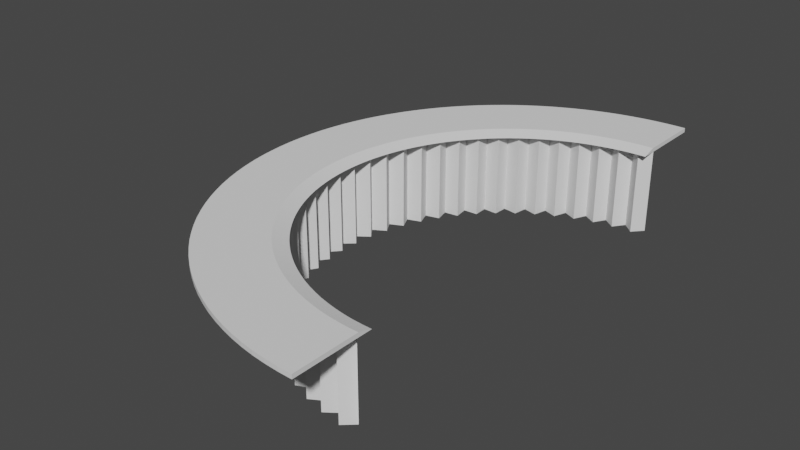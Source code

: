 # Source: uketuke2.blend  (saved by Blender 3.5.10; exported with 4.5.12 LTS)
import bpy
from mathutils import Matrix  # noqa: F401  (used for matrix-valued properties, if any)

bpy.ops.wm.read_factory_settings(use_empty=True)
scene = bpy.context.scene
scene.name = 'Scene'

# ---- collections
col_collection = bpy.data.collections.new('Collection'); scene.collection.children.link(col_collection)

# ---- world
world_world = bpy.data.worlds.new('World'); scene.world = world_world
world_world.use_nodes = True; world_world.node_tree.nodes.clear()
_N = world_world.node_tree.nodes; _L = world_world.node_tree.links
n0 = _N.new('ShaderNodeOutputWorld'); n0.name = 'World Output'; n0.location = (300, 300)
n1 = _N.new('ShaderNodeBackground'); n1.name = 'Background'; n1.location = (10, 300)
n1.inputs[0].default_value = (0.05088, 0.05088, 0.05088, 1.0)
_L.new(n1.outputs[0], n0.inputs[0])
n0.is_active_output = True
world_world.color = (0.05088, 0.05088, 0.05088)
world_world.use_sun_shadow = False
world_world.sun_shadow_jitter_overblur = 0.0

# ---- meshes
me_x = bpy.data.meshes.new('円')
me_x.from_pydata([(0.0, 0.2285, 0.0), (-0.01065, 0.2168, 0.0), (-0.0224, 0.2274, 0.0), (-0.03185, 0.2147, 0.0), (-0.04458, 0.2241, 0.0), (-0.05275, 0.2106, 0.0), (-0.06633, 0.2187, 0.0), (-0.07314, 0.2044, 0.0), (-0.08745, 0.2111, 0.0), (-0.09282, 0.1962, 0.0), (-0.1077, 0.2015, 0.0), (-0.1116, 0.1862, 0.0), (-0.127, 0.19, 0.0), (-0.1293, 0.1744, 0.0), (-0.145, 0.1766, 0.0), (-0.1458, 0.1609, 0.0), (-0.1616, 0.1616, 0.0), (-0.1609, 0.1458, 0.0), (-0.1766, 0.145, 0.0), (-0.1744, 0.1293, 0.0), (-0.19, 0.127, 0.0), (-0.1862, 0.1116, 0.0), (-0.2015, 0.1077, 0.0), (-0.1962, 0.09282, 0.0), (-0.2111, 0.08745, 0.0), (-0.2044, 0.07314, 0.0), (-0.2187, 0.06633, 0.0), (-0.2106, 0.05275, 0.0), (-0.2241, 0.04458, 0.0), (-0.2147, 0.03185, 0.0), (-0.2274, 0.0224, 0.0), (-0.2168, 0.01065, 0.0), (-0.2285, 0.0, 0.0), (-0.2168, -0.01065, 0.0), (-0.2274, -0.0224, 0.0), (-0.2147, -0.03185, 0.0), (-0.2241, -0.04458, 0.0), (-0.2106, -0.05275, 0.0), (-0.2187, -0.06633, 0.0), (-0.2044, -0.07314, 0.0), (-0.2111, -0.08745, 0.0), (-0.1962, -0.09282, 0.0), (-0.2015, -0.1077, 0.0), (-0.1862, -0.1116, 0.0), (-0.19, -0.127, 0.0), (-0.1744, -0.1293, 0.0), (-0.1766, -0.145, 0.0), (-0.1609, -0.1458, 0.0), (-0.1616, -0.1616, 0.0), (-0.1458, -0.1609, 0.0), (-0.145, -0.1766, 0.0), (-0.1293, -0.1744, 0.0), (-0.127, -0.19, 0.0), (-0.1116, -0.1862, 0.0), (-0.1077, -0.2015, 0.0), (-0.09282, -0.1962, 0.0), (-0.08745, -0.2111, 0.0), (-0.07314, -0.2044, 0.0), (-0.06633, -0.2187, 0.0), (-0.05275, -0.2106, 0.0), (-0.04458, -0.2241, 0.0), (-0.03185, -0.2147, 0.0), (-0.0224, -0.2274, 0.0), (-0.01065, -0.2168, 0.0), (0.0, -0.2285, 0.0), (-0.0224, -0.2274, 0.09141), (-0.03185, -0.2147, 0.09141), (-0.04458, -0.2241, 0.09141), (-0.05275, -0.2106, 0.09141), (-0.06633, -0.2187, 0.09141), (-0.07314, -0.2044, 0.09141), (-0.08745, -0.2111, 0.09141), (-0.09282, -0.1962, 0.09141), (-0.1077, -0.2015, 0.09141), (-0.1116, -0.1862, 0.09141), (-0.127, -0.19, 0.09141), (-0.1293, -0.1744, 0.09141), (-0.145, -0.1766, 0.09141), (-0.1458, -0.1609, 0.09141), (-0.1616, -0.1616, 0.09141), (-0.1609, -0.1458, 0.09141), (-0.1766, -0.145, 0.09141), (-0.1744, -0.1293, 0.09141), (-0.19, -0.127, 0.09141), (-0.1862, -0.1116, 0.09141), (-0.2015, -0.1077, 0.09141), (-0.1962, -0.09282, 0.09141), (-0.2111, -0.08745, 0.09141), (-0.2044, -0.07314, 0.09141), (-0.2187, -0.06633, 0.09141), (-0.2106, -0.05275, 0.09141), (-0.2241, -0.04458, 0.09141), (-0.2147, -0.03185, 0.09141), (-0.2274, -0.0224, 0.09141), (-0.2168, -0.01065, 0.09141), (-0.2285, 0.0, 0.09141), (-0.2168, 0.01065, 0.09141), (-0.2274, 0.0224, 0.09141), (-0.2147, 0.03185, 0.09141), (-0.2241, 0.04458, 0.09141), (-0.2106, 0.05275, 0.09141), (-0.2187, 0.06633, 0.09141), (-0.2044, 0.07314, 0.09141), (-0.2111, 0.08745, 0.09141), (-0.1962, 0.09282, 0.09141), (-0.2015, 0.1077, 0.09141), (-0.1862, 0.1116, 0.09141), (-0.19, 0.127, 0.09141), (-0.1744, 0.1293, 0.09141), (-0.1766, 0.145, 0.09141), (-0.1609, 0.1458, 0.09141), (-0.1616, 0.1616, 0.09141), (-0.1458, 0.1609, 0.09141), (-0.145, 0.1766, 0.09141), (-0.1293, 0.1744, 0.09141), (-0.127, 0.19, 0.09141), (-0.1116, 0.1862, 0.09141), (-0.1077, 0.2015, 0.09141), (-0.09282, 0.1962, 0.09141), (-0.08745, 0.2111, 0.09141), (-0.07314, 0.2044, 0.09141), (-0.06633, 0.2187, 0.09141), (-0.05275, 0.2106, 0.09141), (-0.04458, 0.2241, 0.09141), (-0.03185, 0.2147, 0.09141), (-0.0224, 0.2274, 0.09141), (-0.01065, 0.2168, 0.09141), (0.0, 0.2285, 0.09141), (-0.01065, -0.2168, 0.09141), (0.0, -0.2285, 0.09141), (-0.02912, -0.2956, 0.09141), (-0.04359, -0.2939, 0.09141), (-0.05796, -0.2914, 0.09141), (-0.07218, -0.2882, 0.09141), (-0.08624, -0.2843, 0.09141), (-0.1001, -0.2797, 0.09141), (-0.1137, -0.2745, 0.09141), (-0.127, -0.2685, 0.09141), (-0.14, -0.262, 0.09141), (-0.1527, -0.2548, 0.09141), (-0.165, -0.247, 0.09141), (-0.177, -0.2386, 0.09141), (-0.1885, -0.2296, 0.09141), (-0.1995, -0.2201, 0.09141), (-0.2101, -0.2101, 0.09141), (-0.2201, -0.1995, 0.09141), (-0.2296, -0.1885, 0.09141), (-0.2386, -0.177, 0.09141), (-0.247, -0.165, 0.09141), (-0.2548, -0.1527, 0.09141), (-0.262, -0.14, 0.09141), (-0.2685, -0.127, 0.09141), (-0.2745, -0.1137, 0.09141), (-0.2797, -0.1001, 0.09141), (-0.2843, -0.08624, 0.09141), (-0.2882, -0.07218, 0.09141), (-0.2914, -0.05796, 0.09141), (-0.2939, -0.04359, 0.09141), (-0.2956, -0.02912, 0.09141), (-0.2967, -0.01458, 0.09141), (-0.2971, 0.0, 0.09141), (-0.2967, 0.01458, 0.09141), (-0.2956, 0.02912, 0.09141), (-0.2939, 0.04359, 0.09141), (-0.2914, 0.05796, 0.09141), (-0.2882, 0.07218, 0.09141), (-0.2843, 0.08624, 0.09141), (-0.2797, 0.1001, 0.09141), (-0.2745, 0.1137, 0.09141), (-0.2685, 0.127, 0.09141), (-0.262, 0.14, 0.09141), (-0.2548, 0.1527, 0.09141), (-0.247, 0.165, 0.09141), (-0.2386, 0.177, 0.09141), (-0.2296, 0.1885, 0.09141), (-0.2201, 0.1995, 0.09141), (-0.2101, 0.2101, 0.09141), (-0.1995, 0.2201, 0.09141), (-0.1885, 0.2296, 0.09141), (-0.177, 0.2386, 0.09141), (-0.165, 0.247, 0.09141), (-0.1527, 0.2548, 0.09141), (-0.14, 0.262, 0.09141), (-0.127, 0.2685, 0.09141), (-0.1137, 0.2745, 0.09141), (-0.1001, 0.2797, 0.09141), (-0.08624, 0.2843, 0.09141), (-0.07218, 0.2882, 0.09141), (-0.05796, 0.2914, 0.09141), (-0.04359, 0.2939, 0.09141), (-0.02912, 0.2956, 0.09141), (-0.01458, 0.2967, 0.09141), (0.0, 0.2971, 0.09141), (-0.01458, -0.2967, 0.09141), (0.0, -0.2971, 0.09141), (-0.02912, -0.2956, 0.09598), (-0.04359, -0.2939, 0.09598), (-0.05796, -0.2914, 0.09598), (-0.07218, -0.2882, 0.09598), (-0.08624, -0.2843, 0.09598), (-0.1001, -0.2797, 0.09598), (-0.1137, -0.2745, 0.09598), (-0.127, -0.2685, 0.09598), (-0.14, -0.262, 0.09598), (-0.1527, -0.2548, 0.09598), (-0.165, -0.247, 0.09598), (-0.177, -0.2386, 0.09598), (-0.1885, -0.2296, 0.09598), (-0.1995, -0.2201, 0.09598), (-0.2101, -0.2101, 0.09598), (-0.2201, -0.1995, 0.09598), (-0.2296, -0.1885, 0.09598), (-0.2386, -0.177, 0.09598), (-0.247, -0.165, 0.09598), (-0.2548, -0.1527, 0.09598), (-0.262, -0.14, 0.09598), (-0.2685, -0.127, 0.09598), (-0.2745, -0.1137, 0.09598), (-0.2797, -0.1001, 0.09598), (-0.2843, -0.08624, 0.09598), (-0.2882, -0.07218, 0.09598), (-0.2914, -0.05796, 0.09598), (-0.2939, -0.04359, 0.09598), (-0.2956, -0.02912, 0.09598), (-0.2967, -0.01458, 0.09598), (-0.2971, 0.0, 0.09598), (-0.2967, 0.01458, 0.09598), (-0.2956, 0.02912, 0.09598), (-0.2939, 0.04359, 0.09598), (-0.2914, 0.05796, 0.09598), (-0.2882, 0.07218, 0.09598), (-0.2843, 0.08624, 0.09598), (-0.2797, 0.1001, 0.09598), (-0.2745, 0.1137, 0.09598), (-0.2685, 0.127, 0.09598), (-0.262, 0.14, 0.09598), (-0.2548, 0.1527, 0.09598), (-0.247, 0.165, 0.09598), (-0.2386, 0.177, 0.09598), (-0.2296, 0.1885, 0.09598), (-0.2201, 0.1995, 0.09598), (-0.2101, 0.2101, 0.09598), (-0.1995, 0.2201, 0.09598), (-0.1885, 0.2296, 0.09598), (-0.177, 0.2386, 0.09598), (-0.165, 0.247, 0.09598), (-0.1527, 0.2548, 0.09598), (-0.14, 0.262, 0.09598), (-0.127, 0.2685, 0.09598), (-0.1137, 0.2745, 0.09598), (-0.1001, 0.2797, 0.09598), (-0.08624, 0.2843, 0.09598), (-0.07218, 0.2882, 0.09598), (-0.05796, 0.2914, 0.09598), (-0.04359, 0.2939, 0.09598), (-0.02912, 0.2956, 0.09598), (-0.01458, 0.2967, 0.09598), (0.0, 0.2971, 0.09598), (-0.01458, -0.2967, 0.09598), (0.0, -0.2971, 0.09598), (-0.02221, -0.2255, 0.09598), (-0.03325, -0.2242, 0.09598), (-0.04421, -0.2223, 0.09598), (-0.05507, -0.2198, 0.09598), (-0.06579, -0.2169, 0.09598), (-0.07635, -0.2134, 0.09598), (-0.08673, -0.2094, 0.09598), (-0.0969, -0.2049, 0.09598), (-0.1068, -0.1999, 0.09598), (-0.1165, -0.1944, 0.09598), (-0.1259, -0.1884, 0.09598), (-0.135, -0.182, 0.09598), (-0.1438, -0.1752, 0.09598), (-0.1522, -0.1679, 0.09598), (-0.1603, -0.1603, 0.09598), (-0.1679, -0.1522, 0.09598), (-0.1752, -0.1438, 0.09598), (-0.182, -0.135, 0.09598), (-0.1884, -0.1259, 0.09598), (-0.1944, -0.1165, 0.09598), (-0.1999, -0.1068, 0.09598), (-0.2049, -0.0969, 0.09598), (-0.2094, -0.08673, 0.09598), (-0.2134, -0.07635, 0.09598), (-0.2169, -0.06579, 0.09598), (-0.2198, -0.05507, 0.09598), (-0.2223, -0.04421, 0.09598), (-0.2242, -0.03325, 0.09598), (-0.2255, -0.02221, 0.09598), (-0.2264, -0.01112, 0.09598), (-0.2266, 0.0, 0.09598), (-0.2264, 0.01112, 0.09598), (-0.2255, 0.02221, 0.09598), (-0.2242, 0.03325, 0.09598), (-0.2223, 0.04421, 0.09598), (-0.2198, 0.05507, 0.09598), (-0.2169, 0.06579, 0.09598), (-0.2134, 0.07635, 0.09598), (-0.2094, 0.08673, 0.09598), (-0.2049, 0.0969, 0.09598), (-0.1999, 0.1068, 0.09598), (-0.1944, 0.1165, 0.09598), (-0.1884, 0.1259, 0.09598), (-0.182, 0.135, 0.09598), (-0.1752, 0.1438, 0.09598), (-0.1679, 0.1522, 0.09598), (-0.1603, 0.1603, 0.09598), (-0.1522, 0.1679, 0.09598), (-0.1438, 0.1752, 0.09598), (-0.135, 0.182, 0.09598), (-0.1259, 0.1884, 0.09598), (-0.1165, 0.1944, 0.09598), (-0.1068, 0.1999, 0.09598), (-0.0969, 0.2049, 0.09598), (-0.08673, 0.2094, 0.09598), (-0.07635, 0.2134, 0.09598), (-0.06579, 0.2169, 0.09598), (-0.05507, 0.2198, 0.09598), (-0.04421, 0.2223, 0.09598), (-0.03325, 0.2242, 0.09598), (-0.02221, 0.2255, 0.09598), (-0.01112, 0.2264, 0.09598), (0.0, 0.2266, 0.09598), (-0.01112, -0.2264, 0.09598), (0.0, -0.2266, 0.09598), (0.0, 0.2114, 0.09141), (-0.01037, 0.2111, 0.09141), (-0.02072, 0.2104, 0.09141), (-0.03102, 0.2091, 0.09141), (-0.04124, 0.2073, 0.09141), (-0.05136, 0.205, 0.09141), (-0.06136, 0.2023, 0.09141), (-0.07121, 0.199, 0.09141), (-0.08089, 0.1953, 0.09141), (-0.09038, 0.1911, 0.09141), (-0.09964, 0.1864, 0.09141), (-0.1087, 0.1813, 0.09141), (-0.1174, 0.1758, 0.09141), (-0.1259, 0.1698, 0.09141), (-0.1341, 0.1634, 0.09141), (-0.142, 0.1566, 0.09141), (-0.1495, 0.1495, 0.09141), (-0.1566, 0.142, 0.09141), (-0.1634, 0.1341, 0.09141), (-0.1698, 0.1259, 0.09141), (-0.1758, 0.1174, 0.09141), (-0.1813, 0.1087, 0.09141), (-0.1864, 0.09964, 0.09141), (-0.1911, 0.09038, 0.09141), (-0.1953, 0.08089, 0.09141), (-0.199, 0.07121, 0.09141), (-0.2023, 0.06136, 0.09141), (-0.205, 0.05136, 0.09141), (-0.2073, 0.04124, 0.09141), (-0.2091, 0.03102, 0.09141), (-0.2104, 0.02072, 0.09141), (-0.2111, 0.01037, 0.09141), (-0.2114, 0.0, 0.09141), (-0.2111, -0.01037, 0.09141), (-0.2104, -0.02072, 0.09141), (-0.2091, -0.03102, 0.09141), (-0.2073, -0.04124, 0.09141), (-0.205, -0.05136, 0.09141), (-0.2023, -0.06136, 0.09141), (-0.199, -0.07121, 0.09141), (-0.1953, -0.08089, 0.09141), (-0.1911, -0.09038, 0.09141), (-0.1864, -0.09964, 0.09141), (-0.1813, -0.1087, 0.09141), (-0.1758, -0.1174, 0.09141), (-0.1698, -0.1259, 0.09141), (-0.1634, -0.1341, 0.09141), (-0.1566, -0.142, 0.09141), (-0.1495, -0.1495, 0.09141), (-0.142, -0.1566, 0.09141), (-0.1341, -0.1634, 0.09141), (-0.1259, -0.1698, 0.09141), (-0.1174, -0.1758, 0.09141), (-0.1087, -0.1813, 0.09141), (-0.09964, -0.1864, 0.09141), (-0.09038, -0.1911, 0.09141), (-0.08089, -0.1953, 0.09141), (-0.07121, -0.199, 0.09141), (-0.06136, -0.2023, 0.09141), (-0.05136, -0.205, 0.09141), (-0.04124, -0.2073, 0.09141), (-0.03102, -0.2091, 0.09141), (-0.02072, -0.2104, 0.09141), (-0.01037, -0.2111, 0.09141), (0.0, -0.2114, 0.09141)], [], [(59, 58, 69, 68), (33, 32, 95, 94), (7, 6, 121, 120), (60, 59, 68, 67), (34, 33, 94, 93), (8, 7, 120, 119), (61, 60, 67, 66), (35, 34, 93, 92), (9, 8, 119, 118), (62, 61, 66, 65), (36, 35, 92, 91), (10, 9, 118, 117), (63, 62, 65, 128), (37, 36, 91, 90), (11, 10, 117, 116), (64, 63, 128, 129), (38, 37, 90, 89), (12, 11, 116, 115), (39, 38, 89, 88), (13, 12, 115, 114), (40, 39, 88, 87), (14, 13, 114, 113), (41, 40, 87, 86), (15, 14, 113, 112), (42, 41, 86, 85), (16, 15, 112, 111), (43, 42, 85, 84), (17, 16, 111, 110), (44, 43, 84, 83), (18, 17, 110, 109), (45, 44, 83, 82), (19, 18, 109, 108), (46, 45, 82, 81), (20, 19, 108, 107), (47, 46, 81, 80), (21, 20, 107, 106), (48, 47, 80, 79), (22, 21, 106, 105), (49, 48, 79, 78), (23, 22, 105, 104), (50, 49, 78, 77), (24, 23, 104, 103), (51, 50, 77, 76), (25, 24, 103, 102), (52, 51, 76, 75), (26, 25, 102, 101), (53, 52, 75, 74), (27, 26, 101, 100), (1, 0, 127, 126), (54, 53, 74, 73), (28, 27, 100, 99), (2, 1, 126, 125), (55, 54, 73, 72), (29, 28, 99, 98), (3, 2, 125, 124), (56, 55, 72, 71), (30, 29, 98, 97), (4, 3, 124, 123), (57, 56, 71, 70), (31, 30, 97, 96), (5, 4, 123, 122), (58, 57, 70, 69), (32, 31, 96, 95), (83, 84, 149, 148), (110, 111, 176, 175), (84, 85, 150, 149), (111, 112, 177, 176), (85, 86, 151, 150), (112, 113, 178, 177), (86, 87, 152, 151), (113, 114, 179, 178), (87, 88, 153, 152), (114, 115, 180, 179), (88, 89, 154, 153), (115, 116, 181, 180), (89, 90, 155, 154), (129, 128, 193, 194), (116, 117, 182, 181), (90, 91, 156, 155), (128, 65, 130, 193), (117, 118, 183, 182), (91, 92, 157, 156), (65, 66, 131, 130), (118, 119, 184, 183), (92, 93, 158, 157), (66, 67, 132, 131), (119, 120, 185, 184), (93, 94, 159, 158), (67, 68, 133, 132), (120, 121, 186, 185), (94, 95, 160, 159), (68, 69, 134, 133), (121, 122, 187, 186), (95, 96, 161, 160), (69, 70, 135, 134), (122, 123, 188, 187), (96, 97, 162, 161), (70, 71, 136, 135), (123, 124, 189, 188), (97, 98, 163, 162), (71, 72, 137, 136), (124, 125, 190, 189), (98, 99, 164, 163), (72, 73, 138, 137), (125, 126, 191, 190), (99, 100, 165, 164), (73, 74, 139, 138), (126, 127, 192, 191), (100, 101, 166, 165), (74, 75, 140, 139), (101, 102, 167, 166), (75, 76, 141, 140), (102, 103, 168, 167), (76, 77, 142, 141), (103, 104, 169, 168), (77, 78, 143, 142), (104, 105, 170, 169), (78, 79, 144, 143), (105, 106, 171, 170), (79, 80, 145, 144), (106, 107, 172, 171), (80, 81, 146, 145), (107, 108, 173, 172), (81, 82, 147, 146), (108, 109, 174, 173), (82, 83, 148, 147), (109, 110, 175, 174), (151, 152, 217, 216), (178, 179, 244, 243), (152, 153, 218, 217), (179, 180, 245, 244), (153, 154, 219, 218), (180, 181, 246, 245), (154, 155, 220, 219), (194, 193, 258, 259), (181, 182, 247, 246), (155, 156, 221, 220), (193, 130, 195, 258), (182, 183, 248, 247), (156, 157, 222, 221), (130, 131, 196, 195), (183, 184, 249, 248), (157, 158, 223, 222), (131, 132, 197, 196), (184, 185, 250, 249), (158, 159, 224, 223), (132, 133, 198, 197), (185, 186, 251, 250), (159, 160, 225, 224), (133, 134, 199, 198), (186, 187, 252, 251), (160, 161, 226, 225), (134, 135, 200, 199), (187, 188, 253, 252), (161, 162, 227, 226), (135, 136, 201, 200), (188, 189, 254, 253), (162, 163, 228, 227), (136, 137, 202, 201), (189, 190, 255, 254), (163, 164, 229, 228), (137, 138, 203, 202), (190, 191, 256, 255), (164, 165, 230, 229), (138, 139, 204, 203), (191, 192, 257, 256), (165, 166, 231, 230), (139, 140, 205, 204), (166, 167, 232, 231), (140, 141, 206, 205), (167, 168, 233, 232), (141, 142, 207, 206), (168, 169, 234, 233), (142, 143, 208, 207), (169, 170, 235, 234), (143, 144, 209, 208), (170, 171, 236, 235), (144, 145, 210, 209), (171, 172, 237, 236), (145, 146, 211, 210), (172, 173, 238, 237), (146, 147, 212, 211), (173, 174, 239, 238), (147, 148, 213, 212), (174, 175, 240, 239), (148, 149, 214, 213), (175, 176, 241, 240), (149, 150, 215, 214), (176, 177, 242, 241), (150, 151, 216, 215), (177, 178, 243, 242), (197, 198, 263, 262), (250, 251, 316, 315), (224, 225, 290, 289), (198, 199, 264, 263), (251, 252, 317, 316), (225, 226, 291, 290), (199, 200, 265, 264), (252, 253, 318, 317), (226, 227, 292, 291), (200, 201, 266, 265), (253, 254, 319, 318), (227, 228, 293, 292), (201, 202, 267, 266), (254, 255, 320, 319), (228, 229, 294, 293), (202, 203, 268, 267), (255, 256, 321, 320), (229, 230, 295, 294), (203, 204, 269, 268), (256, 257, 322, 321), (230, 231, 296, 295), (204, 205, 270, 269), (231, 232, 297, 296), (205, 206, 271, 270), (232, 233, 298, 297), (206, 207, 272, 271), (233, 234, 299, 298), (207, 208, 273, 272), (234, 235, 300, 299), (208, 209, 274, 273), (235, 236, 301, 300), (209, 210, 275, 274), (236, 237, 302, 301), (210, 211, 276, 275), (237, 238, 303, 302), (211, 212, 277, 276), (238, 239, 304, 303), (212, 213, 278, 277), (239, 240, 305, 304), (213, 214, 279, 278), (240, 241, 306, 305), (214, 215, 280, 279), (241, 242, 307, 306), (215, 216, 281, 280), (242, 243, 308, 307), (216, 217, 282, 281), (243, 244, 309, 308), (217, 218, 283, 282), (244, 245, 310, 309), (218, 219, 284, 283), (245, 246, 311, 310), (219, 220, 285, 284), (259, 258, 323, 324), (246, 247, 312, 311), (220, 221, 286, 285), (258, 195, 260, 323), (247, 248, 313, 312), (221, 222, 287, 286), (195, 196, 261, 260), (248, 249, 314, 313), (222, 223, 288, 287), (196, 197, 262, 261), (249, 250, 315, 314), (223, 224, 289, 288), (6, 5, 122, 121), (324, 389, 388, 323), (323, 388, 387, 260), (260, 387, 386, 261), (261, 386, 385, 262), (262, 385, 384, 263), (263, 384, 383, 264), (264, 383, 382, 265), (265, 382, 381, 266), (266, 381, 380, 267), (267, 380, 379, 268), (268, 379, 378, 269), (269, 378, 377, 270), (270, 377, 376, 271), (271, 376, 375, 272), (272, 375, 374, 273), (273, 374, 373, 274), (274, 373, 372, 275), (275, 372, 371, 276), (276, 371, 370, 277), (277, 370, 369, 278), (278, 369, 368, 279), (279, 368, 367, 280), (280, 367, 366, 281), (281, 366, 365, 282), (282, 365, 364, 283), (283, 364, 363, 284), (284, 363, 362, 285), (285, 362, 361, 286), (286, 361, 360, 287), (287, 360, 359, 288), (288, 359, 358, 289), (289, 358, 357, 290), (290, 357, 356, 291), (291, 356, 355, 292), (292, 355, 354, 293), (293, 354, 353, 294), (294, 353, 352, 295), (295, 352, 351, 296), (296, 351, 350, 297), (297, 350, 349, 298), (298, 349, 348, 299), (299, 348, 347, 300), (300, 347, 346, 301), (301, 346, 345, 302), (302, 345, 344, 303), (303, 344, 343, 304), (304, 343, 342, 305), (305, 342, 341, 306), (306, 341, 340, 307), (307, 340, 339, 308), (308, 339, 338, 309), (309, 338, 337, 310), (310, 337, 336, 311), (311, 336, 335, 312), (312, 335, 334, 313), (313, 334, 333, 314), (314, 333, 332, 315), (315, 332, 331, 316), (316, 331, 330, 317), (317, 330, 329, 318), (318, 329, 328, 319), (319, 328, 327, 320), (320, 327, 326, 321), (321, 326, 325, 322), (129, 128, 388, 389), (128, 65, 387, 388), (65, 66, 386, 387), (66, 67, 385, 386), (67, 68, 384, 385), (68, 69, 383, 384), (69, 70, 382, 383), (70, 71, 381, 382), (71, 72, 380, 381), (72, 73, 379, 380), (73, 74, 378, 379), (74, 75, 377, 378), (75, 76, 376, 377), (76, 77, 375, 376), (77, 78, 374, 375), (78, 79, 373, 374), (79, 80, 372, 373), (80, 81, 371, 372), (81, 82, 370, 371), (82, 83, 369, 370), (83, 84, 368, 369), (84, 85, 367, 368), (85, 86, 366, 367), (86, 87, 365, 366), (87, 88, 364, 365), (88, 89, 363, 364), (89, 90, 362, 363), (90, 91, 361, 362), (91, 92, 360, 361), (92, 93, 359, 360), (93, 94, 358, 359), (94, 95, 357, 358), (95, 96, 356, 357), (96, 97, 355, 356), (97, 98, 354, 355), (98, 99, 353, 354), (99, 100, 352, 353), (100, 101, 351, 352), (101, 102, 350, 351), (102, 103, 349, 350), (103, 104, 348, 349), (104, 105, 347, 348), (105, 106, 346, 347), (106, 107, 345, 346), (107, 108, 344, 345), (108, 109, 343, 344), (109, 110, 342, 343), (110, 111, 341, 342), (111, 112, 340, 341), (112, 113, 339, 340), (113, 114, 338, 339), (114, 115, 337, 338), (115, 116, 336, 337), (116, 117, 335, 336), (117, 118, 334, 335), (118, 119, 333, 334), (119, 120, 332, 333), (120, 121, 331, 332), (121, 122, 330, 331), (122, 123, 329, 330), (123, 124, 328, 329), (124, 125, 327, 328), (125, 126, 326, 327), (126, 127, 325, 326), (194, 259, 324, 389, 129), (127, 325, 322, 257, 192)])
_uv = me_x.uv_layers.new(name='UVマップ')
_uv.uv.foreach_set('vector', [0.0, 0.0, 0.0, 0.0, 0.0, 0.0, 0.0, 0.0, 0.0, 0.0, 0.0, 0.0, 0.0, 0.0, 0.0, 0.0, 0.0, 0.0, 0.0, 0.0, 0.0, 0.0, 0.0, 0.0, 0.0, 0.0, 0.0, 0.0, 0.0, 0.0, 0.0, 0.0, 0.0, 0.0, 0.0, 0.0, 0.0, 0.0, 0.0, 0.0, 0.0, 0.0, 0.0, 0.0, 0.0, 0.0, 0.0, 0.0, 0.0, 0.0, 0.0, 0.0, 0.0, 0.0, 0.0, 0.0, 0.0, 0.0, 0.0, 0.0, 0.0, 0.0, 0.0, 0.0, 0.0, 0.0, 0.0, 0.0, 0.0, 0.0, 0.0, 0.0, 0.0, 0.0, 0.0, 0.0, 0.0, 0.0, 0.0, 0.0, 0.0, 0.0, 0.0, 0.0, 0.0, 0.0, 0.0, 0.0, 0.0, 0.0, 0.0, 0.0, 0.0, 0.0, 0.0, 0.0, 0.0, 0.0, 0.0, 0.0, 0.0, 0.0, 0.0, 0.0, 0.0, 0.0, 0.0, 0.0, 0.0, 0.0, 0.0, 0.0, 0.0, 0.0, 0.0, 0.0, 0.0, 0.0, 0.0, 0.0, 0.0, 0.0, 0.0, 0.0, 0.0, 0.0, 0.0, 0.0, 0.0, 0.0, 0.0, 0.0, 0.0, 0.0, 0.0, 0.0, 0.0, 0.0, 0.0, 0.0, 0.0, 0.0, 0.0, 0.0, 0.0, 0.0, 0.0, 0.0, 0.0, 0.0, 0.0, 0.0, 0.0, 0.0, 0.0, 0.0, 0.0, 0.0, 0.0, 0.0, 0.0, 0.0, 0.0, 0.0, 0.0, 0.0, 0.0, 0.0, 0.0, 0.0, 0.0, 0.0, 0.0, 0.0, 0.0, 0.0, 0.0, 0.0, 0.0, 0.0, 0.0, 0.0, 0.0, 0.0, 0.0, 0.0, 0.0, 0.0, 0.0, 0.0, 0.0, 0.0, 0.0, 0.0, 0.0, 0.0, 0.0, 0.0, 0.0, 0.0, 0.0, 0.0, 0.0, 0.0, 0.0, 0.0, 0.0, 0.0, 0.0, 0.0, 0.0, 0.0, 0.0, 0.0, 0.0, 0.0, 0.0, 0.0, 0.0, 0.0, 0.0, 0.0, 0.0, 0.0, 0.0, 0.0, 0.0, 0.0, 0.0, 0.0, 0.0, 0.0, 0.0, 0.0, 0.0, 0.0, 0.0, 0.0, 0.0, 0.0, 0.0, 0.0, 0.0, 0.0, 0.0, 0.0, 0.0, 0.0, 0.0, 0.0, 0.0, 0.0, 0.0, 0.0, 0.0, 0.0, 0.0, 0.0, 0.0, 0.0, 0.0, 0.0, 0.0, 0.0, 0.0, 0.0, 0.0, 0.0, 0.0, 0.0, 0.0, 0.0, 0.0, 0.0, 0.0, 0.0, 0.0, 0.0, 0.0, 0.0, 0.0, 0.0, 0.0, 0.0, 0.0, 0.0, 0.0, 0.0, 0.0, 0.0, 0.0, 0.0, 0.0, 0.0, 0.0, 0.0, 0.0, 0.0, 0.0, 0.0, 0.0, 0.0, 0.0, 0.0, 0.0, 0.0, 0.0, 0.0, 0.0, 0.0, 0.0, 0.0, 0.0, 0.0, 0.0, 0.0, 0.0, 0.0, 0.0, 0.0, 0.0, 0.0, 0.0, 0.0, 0.0, 0.0, 0.0, 0.0, 0.0, 0.0, 0.0, 0.0, 0.0, 0.0, 0.0, 0.0, 0.0, 0.0, 0.0, 0.0, 0.0, 0.0, 0.0, 0.0, 0.0, 0.0, 0.0, 0.0, 0.0, 0.0, 0.0, 0.0, 0.0, 0.0, 0.0, 0.0, 0.0, 0.0, 0.0, 0.0, 0.0, 0.0, 0.0, 0.0, 0.0, 0.0, 0.0, 0.0, 0.0, 0.0, 0.0, 0.0, 0.0, 0.0, 0.0, 0.0, 0.0, 0.0, 0.0, 0.0, 0.0, 0.0, 0.0, 0.0, 0.0, 0.0, 0.0, 0.0, 0.0, 0.0, 0.0, 0.0, 0.0, 0.0, 0.0, 0.0, 0.0, 0.0, 0.0, 0.0, 0.0, 0.0, 0.0, 0.0, 0.0, 0.0, 0.0, 0.0, 0.0, 0.0, 0.0, 0.0, 0.0, 0.0, 0.0, 0.0, 0.0, 0.0, 0.0, 0.0, 0.0, 0.0, 0.0, 0.0, 0.0, 0.0, 0.0, 0.0, 0.0, 0.0, 0.0, 0.0, 0.0, 0.0, 0.0, 0.0, 0.0, 0.0, 0.0, 0.0, 0.0, 0.0, 0.0, 0.0, 0.0, 0.0, 0.0, 0.0, 0.0, 0.0, 0.0, 0.0, 0.0, 0.0, 0.0, 0.0, 0.0, 0.0, 0.0, 0.0, 0.0, 0.0, 0.0, 0.0, 0.0, 0.0, 0.0, 0.0, 0.0, 0.0, 0.0, 0.0, 0.0, 0.0, 0.0, 0.0, 0.0, 0.0, 0.0, 0.0, 0.0, 0.0, 0.0, 0.0, 0.0, 0.0, 0.0, 0.0, 0.0, 0.0, 0.0, 0.0, 0.0, 0.0, 0.0, 0.0, 0.0, 0.0, 0.0, 0.0, 0.0, 0.0, 0.0, 0.0, 0.0, 0.0, 0.0, 0.0, 0.0, 0.0, 0.0, 0.0, 0.0, 0.0, 0.0, 0.0, 0.0, 0.0, 0.0, 0.0, 0.0, 0.0, 0.0, 0.0, 0.0, 0.0, 0.0, 0.0, 0.0, 0.0, 0.0, 0.0, 0.0, 0.0, 0.0, 0.0, 0.0, 0.0, 0.0, 0.0, 0.0, 0.0, 0.0, 0.0, 0.0, 0.0, 0.0, 0.0, 0.0, 0.0, 0.0, 0.0, 0.0, 0.0, 0.0, 0.0, 0.0, 0.0, 0.0, 0.0, 0.0, 0.0, 0.0, 0.0, 0.0, 0.0, 0.0, 0.0, 0.0, 0.0, 0.0, 0.0, 0.0, 0.0, 0.0, 0.0, 0.0, 0.0, 0.0, 0.0, 0.0, 0.0, 0.0, 0.0, 0.0, 0.0, 0.0, 0.0, 0.0, 0.0, 0.0, 0.0, 0.0, 0.0, 0.0, 0.0, 0.0, 0.0, 0.0, 0.0, 0.0, 0.0, 0.0, 0.0, 0.0, 0.0, 0.0, 0.0, 0.0, 0.0, 0.0, 0.0, 0.0, 0.0, 0.0, 0.0, 0.0, 0.0, 0.0, 0.0, 0.0, 0.0, 0.0, 0.0, 0.0, 0.0, 0.0, 0.0, 0.0, 0.0, 0.0, 0.0, 0.0, 0.0, 0.0, 0.0, 0.0, 0.0, 0.0, 0.0, 0.0, 0.0, 0.0, 0.0, 0.0, 0.0, 0.0, 0.0, 0.0, 0.0, 0.0, 0.0, 0.0, 0.0, 0.0, 0.0, 0.0, 0.0, 0.0, 0.0, 0.0, 0.0, 0.0, 0.0, 0.0, 0.0, 0.0, 0.0, 0.0, 0.0, 0.0, 0.0, 0.0, 0.0, 0.0, 0.0, 0.0, 0.0, 0.0, 0.0, 0.0, 0.0, 0.0, 0.0, 0.0, 0.0, 0.0, 0.0, 0.0, 0.0, 0.0, 0.0, 0.0, 0.0, 0.0, 0.0, 0.0, 0.0, 0.0, 0.0, 0.0, 0.0, 0.0, 0.0, 0.0, 0.0, 0.0, 0.0, 0.0, 0.0, 0.0, 0.0, 0.0, 0.0, 0.0, 0.0, 0.0, 0.0, 0.0, 0.0, 0.0, 0.0, 0.0, 0.0, 0.0, 0.0, 0.0, 0.0, 0.0, 0.0, 0.0, 0.0, 0.0, 0.0, 0.0, 0.0, 0.0, 0.0, 0.0, 0.0, 0.0, 0.0, 0.0, 0.0, 0.0, 0.0, 0.0, 0.0, 0.0, 0.0, 0.0, 0.0, 0.0, 0.0, 0.0, 0.0, 0.0, 0.0, 0.0, 0.0, 0.0, 0.0, 0.0, 0.0, 0.0, 0.0, 0.0, 0.0, 0.0, 0.0, 0.0, 0.0, 0.0, 0.0, 0.0, 0.0, 0.0, 0.0, 0.0, 0.0, 0.0, 0.0, 0.0, 0.0, 0.0, 0.0, 0.0, 0.0, 0.0, 0.0, 0.0, 0.0, 0.0, 0.0, 0.0, 0.0, 0.0, 0.0, 0.0, 0.0, 0.0, 0.0, 0.0, 0.0, 0.0, 0.0, 0.0, 0.0, 0.0, 0.0, 0.0, 0.0, 0.0, 0.0, 0.0, 0.0, 0.0, 0.0, 0.0, 0.0, 0.0, 0.0, 0.0, 0.0, 0.0, 0.0, 0.0, 0.0, 0.0, 0.0, 0.0, 0.0, 0.0, 0.0, 0.0, 0.0, 0.0, 0.0, 0.0, 0.0, 0.0, 0.0, 0.0, 0.0, 0.0, 0.0, 0.0, 0.0, 0.0, 0.0, 0.0, 0.0, 0.0, 0.0, 0.0, 0.0, 0.0, 0.0, 0.0, 0.0, 0.0, 0.0, 0.0, 0.0, 0.0, 0.0, 0.0, 0.0, 0.0, 0.0, 0.0, 0.0, 0.0, 0.0, 0.0, 0.0, 0.0, 0.0, 0.0, 0.0, 0.0, 0.0, 0.0, 0.0, 0.0, 0.0, 0.0, 0.0, 0.0, 0.0, 0.0, 0.0, 0.0, 0.0, 0.0, 0.0, 0.0, 0.0, 0.0, 0.0, 0.0, 0.0, 0.0, 0.0, 0.0, 0.0, 0.0, 0.0, 0.0, 0.0, 0.0, 0.0, 0.0, 0.0, 0.0, 0.0, 0.0, 0.0, 0.0, 0.0, 0.0, 0.0, 0.0, 0.0, 0.0, 0.0, 0.0, 0.0, 0.0, 0.0, 0.0, 0.0, 0.0, 0.0, 0.0, 0.0, 0.0, 0.0, 0.0, 0.0, 0.0, 0.0, 0.0, 0.0, 0.0, 0.0, 0.0, 0.0, 0.0, 0.0, 0.0, 0.0, 0.0, 0.0, 0.0, 0.0, 0.0, 0.0, 0.0, 0.0, 0.0, 0.0, 0.0, 0.0, 0.0, 0.0, 0.0, 0.0, 0.0, 0.0, 0.0, 0.0, 0.0, 0.0, 0.0, 0.0, 0.0, 0.0, 0.0, 0.0, 0.0, 0.0, 0.0, 0.0, 0.0, 0.0, 0.0, 0.0, 0.0, 0.0, 0.0, 0.0, 0.0, 0.0, 0.0, 0.0, 0.0, 0.0, 0.0, 0.0, 0.0, 0.0, 0.0, 0.0, 0.0, 0.0, 0.0, 0.0, 0.0, 0.0, 0.0, 0.0, 0.0, 0.0, 0.0, 0.0, 0.0, 0.0, 0.0, 0.0, 0.0, 0.0, 0.0, 0.0, 0.0, 0.0, 0.0, 0.0, 0.0, 0.0, 0.0, 0.0, 0.0, 0.0, 0.0, 0.0, 0.0, 0.0, 0.0, 0.0, 0.0, 0.0, 0.0, 0.0, 0.0, 0.0, 0.0, 0.0, 0.0, 0.0, 0.0, 0.0, 0.0, 0.0, 0.0, 0.0, 0.0, 0.0, 0.0, 0.0, 0.0, 0.0, 0.0, 0.0, 0.0, 0.0, 0.0, 0.0, 0.0, 0.0, 0.0, 0.0, 0.0, 0.0, 0.0, 0.0, 0.0, 0.0, 0.0, 0.0, 0.0, 0.0, 0.0, 0.0, 0.0, 0.0, 0.0, 0.0, 0.0, 0.0, 0.0, 0.0, 0.0, 0.0, 0.0, 0.0, 0.0, 0.0, 0.0, 0.0, 0.0, 0.0, 0.0, 0.0, 0.0, 0.0, 0.0, 0.0, 0.0, 0.0, 0.0, 0.0, 0.0, 0.0, 0.0, 0.0, 0.0, 0.0, 0.0, 0.0, 0.0, 0.0, 0.0, 0.0, 0.0, 0.0, 0.0, 0.0, 0.0, 0.0, 0.0, 0.0, 0.0, 0.0, 0.0, 0.0, 0.0, 0.0, 0.0, 0.0, 0.0, 0.0, 0.0, 0.0, 0.0, 0.0, 0.0, 0.0, 0.0, 0.0, 0.0, 0.0, 0.0, 0.0, 0.0, 0.0, 0.0, 0.0, 0.0, 0.0, 0.0, 0.0, 0.0, 0.0, 0.0, 0.0, 0.0, 0.0, 0.0, 0.0, 0.0, 0.0, 0.0, 0.0, 0.0, 0.0, 0.0, 0.0, 0.0, 0.0, 0.0, 0.0, 0.0, 0.0, 0.0, 0.0, 0.0, 0.0, 0.0, 0.0, 0.0, 0.0, 0.0, 0.0, 0.0, 0.0, 0.0, 0.0, 0.0, 0.0, 0.0, 0.0, 0.0, 0.0, 0.0, 0.0, 0.0, 0.0, 0.0, 0.0, 0.0, 0.0, 0.0, 0.0, 0.0, 0.0, 0.0, 0.0, 0.0, 0.0, 0.0, 0.0, 0.0, 0.0, 0.0, 0.0, 0.0, 0.0, 0.0, 0.0, 0.0, 0.0, 0.0, 0.0, 0.0, 0.0, 0.0, 0.0, 0.0, 0.0, 0.0, 0.0, 0.0, 0.0, 0.0, 0.0, 0.0, 0.0, 0.0, 0.0, 0.0, 0.0, 0.0, 0.0, 0.0, 0.0, 0.0, 0.0, 0.0, 0.0, 0.0, 0.0, 0.0, 0.0, 0.0, 0.0, 0.0, 0.0, 0.0, 0.0, 0.0, 0.0, 0.0, 0.0, 0.0, 0.0, 0.0, 0.0, 0.0, 0.0, 0.0, 0.0, 0.0, 0.0, 0.0, 0.0, 0.0, 0.0, 0.0, 0.0, 0.0, 0.0, 0.0, 0.0, 0.0, 0.0, 0.0, 0.0, 0.0, 0.0, 0.0, 0.0, 0.0, 0.0, 0.0, 0.0, 0.0, 0.0, 0.0, 0.0, 0.0, 0.0, 0.0, 0.0, 0.0, 0.0, 0.0, 0.0, 0.0, 0.0, 0.0, 0.0, 0.0, 0.0, 0.0, 0.0, 0.0, 0.0, 0.0, 0.0, 0.0, 0.0, 0.0, 0.0, 0.0, 0.0, 0.0, 0.0, 0.0, 0.0, 0.0, 0.0, 0.0, 0.0, 0.0, 0.0, 0.0, 0.0, 0.0, 0.0, 0.0, 0.0, 0.0, 0.0, 0.0, 0.0, 0.0, 0.0, 0.0, 0.0, 0.0, 0.0, 0.0, 0.0, 0.0, 0.0, 0.0, 0.0, 0.0, 0.0, 0.0, 0.0, 0.0, 0.0, 0.0, 0.0, 0.0, 0.0, 0.0, 0.0, 0.0, 0.0, 0.0, 0.0, 0.0, 0.0, 0.0, 0.0, 0.0, 0.0, 0.0, 0.0, 0.0, 0.0, 0.0, 0.0, 0.0, 0.0, 0.0, 0.0, 0.0, 0.0, 0.0, 0.0, 0.0, 0.0, 0.0, 0.0, 0.0, 0.0, 0.0, 0.0, 0.0, 0.0, 0.0, 0.0, 0.0, 0.0, 0.0, 0.0, 0.0, 0.0, 0.0, 0.0, 0.0, 0.0, 0.0, 0.0, 0.0, 0.0, 0.0, 0.0, 0.0, 0.0, 0.0, 0.0, 0.0, 0.0, 0.0, 0.0, 0.0, 0.0, 0.0, 0.0, 0.0, 0.0, 0.0, 0.0, 0.0, 0.0, 0.0, 0.0, 0.0, 0.0, 0.0, 0.0, 0.0, 0.0, 0.0, 0.0, 0.0, 0.0, 0.0, 0.0, 0.0, 0.0, 0.0, 0.0, 0.0, 0.0, 0.0, 0.0, 0.0, 0.0, 0.0, 0.0, 0.0, 0.0, 0.0, 0.0, 0.0, 0.0, 0.0, 0.0, 0.0, 0.0, 0.0, 0.0, 0.0, 0.0, 0.0, 0.0, 0.0, 0.0, 0.0, 0.0, 0.0, 0.0, 0.0, 0.0, 0.0, 0.0, 0.0, 0.0, 0.0, 0.0, 0.0, 0.0, 0.0, 0.0, 0.0, 0.0, 0.0, 0.0, 0.0, 0.0, 0.0, 0.0, 0.0, 0.0, 0.0, 0.0, 0.0, 0.0, 0.0, 0.0, 0.0, 0.0, 0.0, 0.0, 0.0, 0.0, 0.0, 0.0, 0.0, 0.0, 0.0, 0.0, 0.0, 0.0, 0.0, 0.0, 0.0, 0.0, 0.0, 0.0, 0.0, 0.0, 0.0, 0.0, 0.0, 0.0, 0.0, 0.0, 0.0, 0.0, 0.0, 0.0, 0.0, 0.0, 0.0, 0.0, 0.0, 0.0, 0.0, 0.0, 0.0, 0.0, 0.0, 0.0, 0.0, 0.0, 0.0, 0.0, 0.0, 0.0, 0.0, 0.0, 0.0, 0.0, 0.0, 0.0, 0.0, 0.0, 0.0, 0.0, 0.0, 0.0, 0.0, 0.0, 0.0, 0.0, 0.0, 0.0, 0.0, 0.0, 0.0, 0.0, 0.0, 0.0, 0.0, 0.0, 0.0, 0.0, 0.0, 0.0, 0.0, 0.0, 0.0, 0.0, 0.0, 0.0, 0.0, 0.0, 0.0, 0.0, 0.0, 0.0, 0.0, 0.0, 0.0, 0.0, 0.0, 0.0, 0.0, 0.0, 0.0, 0.0, 0.0, 0.0, 0.0, 0.0, 0.0, 0.0, 0.0, 0.0, 0.0, 0.0, 0.0, 0.0, 0.0, 0.0, 0.0, 0.0, 0.0, 0.0, 0.0, 0.0, 0.0, 0.0, 0.0, 0.0, 0.0, 0.0, 0.0, 0.0, 0.0, 0.0, 0.0, 0.0, 0.0, 0.0, 0.0, 0.0, 0.0, 0.0, 0.0, 0.0, 0.0, 0.0, 0.0, 0.0, 0.0, 0.0, 0.0, 0.0, 0.0, 0.0, 0.0, 0.0, 0.0, 0.0, 0.0, 0.0, 0.0, 0.0, 0.0, 0.0, 0.0, 0.0, 0.0, 0.0, 0.0, 0.0, 0.0, 0.0, 0.0, 0.0, 0.0, 0.0, 0.0, 0.0, 0.0, 0.0, 0.0, 0.0, 0.0, 0.0, 0.0, 0.0, 0.0, 0.0, 0.0, 0.0, 0.0, 0.0, 0.0, 0.0, 0.0, 0.0, 0.0, 0.0, 0.0, 0.0, 0.0, 0.0, 0.0, 0.0, 0.0, 0.0, 0.0, 0.0, 0.0, 0.0, 0.0, 0.0, 0.0, 0.0, 0.0, 0.0, 0.0, 0.0, 0.0, 0.0, 0.0, 0.0, 0.0, 0.0, 0.0, 0.0, 0.0, 0.0, 0.0, 0.0, 0.0, 0.0, 0.0, 0.0, 0.0, 0.0, 0.0, 0.0, 0.0, 0.0, 0.0, 0.0, 0.0, 0.0, 0.0, 0.0, 0.0, 0.0, 0.0, 0.0, 0.0, 0.0, 0.0, 0.0, 0.0, 0.0, 0.0, 0.0, 0.0, 0.0, 0.0, 0.0, 0.0, 0.0, 0.0, 0.0, 0.0, 0.0, 0.0, 0.0, 0.0, 0.0, 0.0, 0.0, 0.0, 0.0, 0.0, 0.0, 0.0, 0.0, 0.0, 0.0, 0.0, 0.0, 0.0, 0.0, 0.0, 0.0, 0.0, 0.0, 0.0, 0.0, 0.0, 0.0, 0.0, 0.0, 0.0, 0.0, 0.0, 0.0, 0.0, 0.0, 0.0, 0.0, 0.0, 0.0, 0.0, 0.0, 0.0, 0.0, 0.0, 0.0, 0.0, 0.0, 0.0, 0.0, 0.0, 0.0, 0.0, 0.0, 0.0, 0.0, 0.0, 0.0, 0.0, 0.0, 0.0, 0.0, 0.0, 0.0, 0.0, 0.0, 0.0, 0.0, 0.0, 0.0, 0.0, 0.0, 0.0, 0.0, 0.0, 0.0, 0.0, 0.0, 0.0, 0.0, 0.0, 0.0, 0.0, 0.0, 0.0, 0.0, 0.0, 0.0, 0.0, 0.0, 0.0, 0.0, 0.0, 0.0, 0.0, 0.0, 0.0, 0.0, 0.0, 0.0, 0.0, 0.0, 0.0, 0.0, 0.0, 0.0, 0.0, 0.0, 0.0, 0.0, 0.0, 0.0, 0.0, 0.0, 0.0, 0.0, 0.0, 0.0, 0.0, 0.0, 0.0, 0.0, 0.0, 0.0, 0.0, 0.0, 0.0, 0.0, 0.0, 0.0, 0.0, 0.0, 0.0, 0.0, 0.0, 0.0, 0.0, 0.0, 0.0, 0.0, 0.0, 0.0, 0.0, 0.0, 0.0, 0.0, 0.0, 0.0, 0.0, 0.0, 0.0, 0.0, 0.0, 0.0, 0.0, 0.0, 0.0, 0.0, 0.0, 0.0, 0.0, 0.0, 0.0, 0.0, 0.0, 0.0, 0.0, 0.0, 0.0, 0.0, 0.0, 0.0, 0.0, 0.0, 0.0, 0.0, 0.0, 0.0, 0.0, 0.0, 0.0, 0.0, 0.0, 0.0, 0.0, 0.0, 0.0, 0.0, 0.0, 0.0, 0.0, 0.0, 0.0, 0.0, 0.0, 0.0, 0.0, 0.0, 0.0, 0.0, 0.0, 0.0, 0.0, 0.0, 0.0, 0.0, 0.0, 0.0, 0.0, 0.0, 0.0, 0.0, 0.0, 0.0, 0.0, 0.0, 0.0, 0.0, 0.0, 0.0, 0.0, 0.0, 0.0, 0.0, 0.0, 0.0, 0.0, 0.0, 0.0, 0.0, 0.0, 0.0, 0.0, 0.0, 0.0, 0.0, 0.0, 0.0, 0.0, 0.0, 0.0, 0.0, 0.0, 0.0, 0.0, 0.0, 0.0, 0.0, 0.0, 0.0, 0.0, 0.0, 0.0, 0.0, 0.0, 0.0, 0.0, 0.0, 0.0, 0.0, 0.0, 0.0, 0.0, 0.0, 0.0, 0.0, 0.0, 0.0, 0.0, 0.0, 0.0, 0.0, 0.0, 0.0, 0.0, 0.0, 0.0, 0.0, 0.0, 0.0, 0.0, 0.0, 0.0, 0.0, 0.0, 0.0, 0.0, 0.0, 0.0, 0.0, 0.0, 0.0, 0.0, 0.0, 0.0, 0.0, 0.0, 0.0, 0.0, 0.0, 0.0, 0.0, 0.0, 0.0, 0.0, 0.0, 0.0, 0.0, 0.0, 0.0, 0.0, 0.0, 0.0, 0.0, 0.0, 0.0, 0.0, 0.0, 0.0, 0.0, 0.0, 0.0, 0.0, 0.0, 0.0, 0.0, 0.0, 0.0, 0.0, 0.0, 0.0, 0.0, 0.0, 0.0, 0.0, 0.0, 0.0, 0.0, 0.0, 0.0, 0.0, 0.0, 0.0, 0.0, 0.0, 0.0, 0.0, 0.0, 0.0, 0.0, 0.0, 0.0, 0.0, 0.0, 0.0, 0.0, 0.0, 0.0, 0.0, 0.0, 0.0, 0.0, 0.0, 0.0, 0.0, 0.0, 0.0, 0.0, 0.0, 0.0, 0.0, 0.0, 0.0, 0.0, 0.0, 0.0, 0.0, 0.0, 0.0, 0.0, 0.0, 0.0, 0.0, 0.0, 0.0, 0.0, 0.0, 0.0, 0.0, 0.0, 0.0, 0.0, 0.0, 0.0, 0.0, 0.0, 0.0, 0.0, 0.0, 0.0, 0.0, 0.0, 0.0, 0.0, 0.0, 0.0, 0.0, 0.0, 0.0, 0.0, 0.0, 0.0, 0.0, 0.0, 0.0, 0.0, 0.0, 0.0, 0.0, 0.0, 0.0, 0.0, 0.0, 0.0, 0.0, 0.0, 0.0, 0.0, 0.0, 0.0, 0.0, 0.0, 0.0, 0.0, 0.0, 0.0, 0.0, 0.0, 0.0, 0.0, 0.0, 0.0, 0.0, 0.0, 0.0, 0.0, 0.0, 0.0, 0.0, 0.0, 0.0, 0.0, 0.0, 0.0, 0.0, 0.0, 0.0, 0.0, 0.0, 0.0, 0.0, 0.0, 0.0, 0.0, 0.0, 0.0, 0.0, 0.0, 0.0, 0.0, 0.0, 0.0, 0.0, 0.0, 0.0, 0.0, 0.0, 0.0, 0.0, 0.0, 0.0, 0.0, 0.0, 0.0, 0.0, 0.0, 0.0, 0.0, 0.0, 0.0, 0.0, 0.0, 0.0, 0.0, 0.0, 0.0, 0.0, 0.0, 0.0, 0.0, 0.0, 0.0, 0.0, 0.0, 0.0, 0.0, 0.0, 0.0, 0.0, 0.0, 0.0, 0.0, 0.0, 0.0, 0.0, 0.0, 0.0, 0.0, 0.0, 0.0, 0.0, 0.0, 0.0, 0.0, 0.0, 0.0, 0.0, 0.0, 0.0, 0.0, 0.0, 0.0, 0.0, 0.0, 0.0, 0.0, 0.0, 0.0, 0.0, 0.0, 0.0, 0.0, 0.0, 0.0, 0.0, 0.0, 0.0, 0.0, 0.0, 0.0, 0.0, 0.0, 0.0, 0.0, 0.0, 0.0, 0.0, 0.0, 0.0, 0.0, 0.0, 0.0, 0.0, 0.0, 0.0, 0.0, 0.0, 0.0, 0.0, 0.0, 0.0, 0.0, 0.0, 0.0, 0.0, 0.0, 0.0, 0.0, 0.0, 0.0, 0.0, 0.0, 0.0, 0.0, 0.0, 0.0, 0.0, 0.0, 0.0, 0.0, 0.0, 0.0, 0.0, 0.0, 0.0, 0.0, 0.0, 0.0, 0.0, 0.0, 0.0, 0.0, 0.0, 0.0, 0.0, 0.0, 0.0, 0.0, 0.0, 0.0, 0.0, 0.0, 0.0, 0.0, 0.0, 0.0, 0.0, 0.0, 0.0, 0.0, 0.0, 0.0, 0.0, 0.0, 0.0, 0.0, 0.0, 0.0, 0.0, 0.0, 0.0, 0.0, 0.0, 0.0, 0.0, 0.0, 0.0, 0.0, 0.0, 0.0, 0.0, 0.0, 0.0, 0.0, 0.0, 0.0, 0.0, 0.0, 0.0, 0.0, 0.0, 0.0, 0.0, 0.0, 0.0, 0.0, 0.0, 0.0, 0.0, 0.0, 0.0, 0.0, 0.0, 0.0, 0.0, 0.0, 0.0, 0.0, 0.0, 0.0, 0.0, 0.0, 0.0, 0.0, 0.0, 0.0, 0.0, 0.0, 0.0, 0.0, 0.0, 0.0, 0.0, 0.0, 0.0, 0.0, 0.0, 0.0, 0.0, 0.0, 0.0, 0.0, 0.0, 0.0, 0.0, 0.0, 0.0, 0.0, 0.0, 0.0, 0.0, 0.0, 0.0, 0.0, 0.0, 0.0, 0.0, 0.0, 0.0, 0.0, 0.0, 0.0, 0.0, 0.0, 0.0, 0.0, 0.0, 0.0, 0.0, 0.0, 0.0, 0.0, 0.0, 0.0, 0.0, 0.0, 0.0, 0.0, 0.0, 0.0, 0.0, 0.0, 0.0, 0.0, 0.0, 0.0, 0.0, 0.0, 0.0, 0.0, 0.0, 0.0, 0.0, 0.0, 0.0, 0.0, 0.0, 0.0, 0.0, 0.0, 0.0, 0.0, 0.0, 0.0, 0.0, 0.0, 0.0, 0.0, 0.0, 0.0, 0.0, 0.0, 0.0, 0.0, 0.0, 0.0, 0.0, 0.0, 0.0, 0.0, 0.0, 0.0, 0.0, 0.0, 0.0, 0.0, 0.0, 0.0, 0.0, 0.0, 0.0, 0.0, 0.0, 0.0, 0.0, 0.0, 0.0, 0.0, 0.0, 0.0, 0.0, 0.0, 0.0, 0.0, 0.0, 0.0, 0.0, 0.0, 0.0, 0.0, 0.0, 0.0, 0.0, 0.0, 0.0, 0.0, 0.0, 0.0, 0.0, 0.0, 0.0, 0.0, 0.0, 0.0, 0.0, 0.0, 0.0, 0.0, 0.0, 0.0, 0.0, 0.0, 0.0, 0.0, 0.0, 0.0, 0.0, 0.0, 0.0, 0.0, 0.0, 0.0, 0.0, 0.0, 0.0, 0.0, 0.0, 0.0, 0.0, 0.0, 0.0, 0.0, 0.0, 0.0, 0.0, 0.0, 0.0, 0.0, 0.0, 0.0, 0.0, 0.0, 0.0, 0.0, 0.0, 0.0, 0.0, 0.0, 0.0, 0.0, 0.0, 0.0, 0.0, 0.0, 0.0, 0.0, 0.0, 0.0, 0.0, 0.0, 0.0, 0.0, 0.0, 0.0, 0.0, 0.0, 0.0, 0.0, 0.0, 0.0, 0.0, 0.0, 0.0, 0.0, 0.0, 0.0, 0.0, 0.0, 0.0, 0.0, 0.0, 0.0, 0.0, 0.0, 0.0, 0.0, 0.0, 0.0, 0.0, 0.0, 0.0, 0.0, 0.0, 0.0, 0.0, 0.0, 0.0, 0.0, 0.0, 0.0, 0.0, 0.0, 0.0, 0.0, 0.0, 0.0, 0.0, 0.0, 0.0, 0.0, 0.0, 0.0, 0.0, 0.0, 0.0, 0.0, 0.0, 0.0, 0.0, 0.0, 0.0, 0.0, 0.0, 0.0, 0.0, 0.0, 0.0, 0.0, 0.0, 0.0, 0.0, 0.0, 0.0, 0.0, 0.0, 0.0, 0.0, 0.0, 0.0, 0.0, 0.0, 0.0, 0.0, 0.0, 0.0, 0.0, 0.0, 0.0, 0.0, 0.0, 0.0, 0.0, 0.0, 0.0, 0.0, 0.0, 0.0, 0.0, 0.0, 0.0, 0.0, 0.0, 0.0, 0.0, 0.0, 0.0, 0.0, 0.0, 0.0, 0.0, 0.0, 0.0, 0.0, 0.0, 0.0, 0.0, 0.0, 0.0, 0.0, 0.0, 0.0, 0.0, 0.0, 0.0, 0.0, 0.0, 0.0, 0.0, 0.0, 0.0, 0.0, 0.0, 0.0, 0.0, 0.0, 0.0, 0.0, 0.0, 0.0, 0.0, 0.0, 0.0, 0.0, 0.0, 0.0, 0.0, 0.0, 0.0, 0.0, 0.0, 0.0, 0.0, 0.0, 0.0, 0.0, 0.0, 0.0, 0.0, 0.0, 0.0, 0.0, 0.0, 0.0, 0.0, 0.0, 0.0, 0.0, 0.0, 0.0, 0.0, 0.0, 0.0, 0.0, 0.0, 0.0, 0.0, 0.0, 0.0, 0.0, 0.0, 0.0, 0.0, 0.0, 0.0, 0.0, 0.0, 0.0, 0.0, 0.0, 0.0, 0.0, 0.0, 0.0, 0.0, 0.0, 0.0, 0.0, 0.0, 0.0, 0.0, 0.0, 0.0, 0.0, 0.0, 0.0, 0.0, 0.0, 0.0, 0.0, 0.0, 0.0, 0.0, 0.0, 0.0, 0.0, 0.0, 0.0, 0.0, 0.0, 0.0, 0.0, 0.0, 0.0, 0.0, 0.0, 0.0, 0.0, 0.0, 0.0, 0.0, 0.0, 0.0, 0.0, 0.0, 0.0, 0.0, 0.0, 0.0, 0.0, 0.0, 0.0, 0.0, 0.0, 0.0, 0.0, 0.0, 0.0, 0.0, 0.0, 0.0, 0.0, 0.0, 0.0, 0.0, 0.0, 0.0, 0.0, 0.0, 0.0, 0.0, 0.0, 0.0, 0.0, 0.0, 0.0, 0.0, 0.0, 0.0, 0.0, 0.0, 0.0, 0.0, 0.0, 0.0, 0.0, 0.0, 0.0, 0.0, 0.0, 0.0, 0.0, 0.0, 0.0, 0.0, 0.0, 0.0, 0.0, 0.0, 0.0, 0.0, 0.0, 0.0, 0.0, 0.0, 0.0, 0.0, 0.0, 0.0, 0.0, 0.0, 0.0, 0.0, 0.0, 0.0, 0.0, 0.0, 0.0, 0.0, 0.0, 0.0, 0.0, 0.0, 0.0, 0.0, 0.0, 0.0, 0.0, 0.0, 0.0, 0.0, 0.0, 0.0, 0.0, 0.0, 0.0, 0.0, 0.0, 0.0, 0.0, 0.0, 0.0, 0.0, 0.0, 0.0, 0.0, 0.0, 0.0, 0.0, 0.0, 0.0, 0.0, 0.0, 0.0, 0.0, 0.0, 0.0, 0.0, 0.0, 0.0, 0.0, 0.0, 0.0, 0.0, 0.0, 0.0, 0.0, 0.0, 0.0, 0.0, 0.0, 0.0, 0.0, 0.0, 0.0, 0.0, 0.0, 0.0, 0.0, 0.0, 0.0, 0.0, 0.0, 0.0, 0.0, 0.0, 0.0, 0.0, 0.0, 0.0, 0.0, 0.0, 0.0, 0.0, 0.0, 0.0, 0.0, 0.0, 0.0, 0.0, 0.0, 0.0, 0.0, 0.0, 0.0, 0.0, 0.0, 0.0, 0.0, 0.0, 0.0, 0.0, 0.0, 0.0, 0.0, 0.0, 0.0, 0.0, 0.0, 0.0, 0.0, 0.0, 0.0, 0.0, 0.0, 0.0, 0.0, 0.0, 0.0, 0.0, 0.0, 0.0, 0.0, 0.0, 0.0, 0.0, 0.0, 0.0, 0.0, 0.0, 0.0, 0.0, 0.0])
me_x.update()

# ---- objects
ob_x = bpy.data.objects.new('円', me_x)

# ---- transforms, parenting, visibility, modifiers, constraints
ob_x.location = (0.0, 0.0, 0.0)
ob_x.scale = (8.752, 8.752, 8.752)

# ---- collection membership
col_collection.objects.link(ob_x)

# ---- scene / render settings (as saved in the file)
scene.frame_start = 1; scene.frame_end = 250; scene.frame_set(1)
scene.render.engine = 'BLENDER_EEVEE_NEXT'
scene.cycles.sampling_pattern = 'TABULATED_SOBOL'
scene.view_settings.view_transform = 'Filmic'
bpy.context.view_layer.update()

# ---- added for rendering (the .blend has no active camera and no usable light): camera, sun
cam_auto = bpy.data.cameras.new('AutoCamera')
cam_auto.lens = 50.0
cam_auto.sensor_width = 36.0
cam_auto.clip_end = 1000.0
ob_auto_camera = bpy.data.objects.new('AutoCamera', cam_auto)
scene.collection.objects.link(ob_auto_camera)
ob_auto_camera.location = (4.13491, -6.52189, 4.76792)
ob_auto_camera.rotation_euler = (1.09748, -7.21219e-08, 0.694738)
scene.camera = ob_auto_camera
light_auto_sun = bpy.data.lights.new('AutoSun', 'SUN')
light_auto_sun.energy = 3.0
light_auto_sun.angle = 0.0523599
ob_auto_sun = bpy.data.objects.new('AutoSun', light_auto_sun)
scene.collection.objects.link(ob_auto_sun)
ob_auto_sun.rotation_euler = (0.872665, 0.174533, 0.523599)
bpy.context.view_layer.update()
